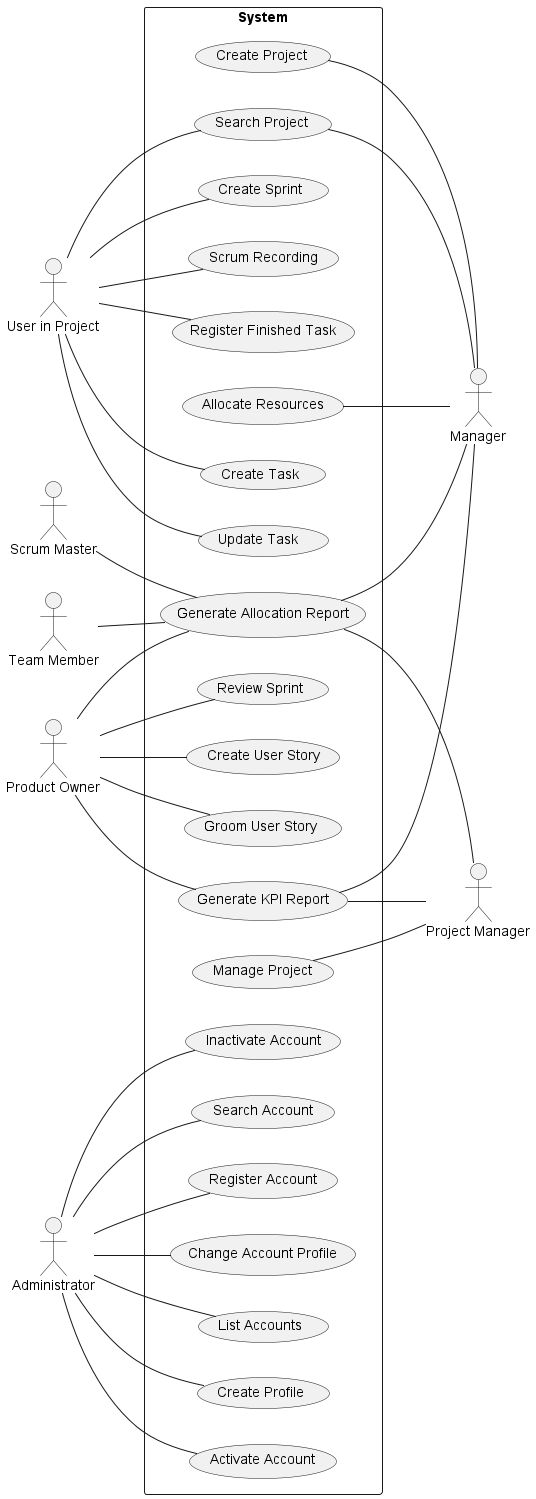

The diagram above was rendered by PlantUML. Its source (embedded in the PNG):
@startuml

left to right direction
actor "Scrum Master" as scrum
actor "User in Project" as usr
actor "Manager" as mg
actor "Product Owner" as po
actor "Team Member" as tm
actor "Project Manager" as pm
actor "Administrator" as admin

rectangle System {
  usecase "Create Project" as UC1
  usecase "Manage Project" as UC2
  usecase "Search Project" as UC3
  usecase "List Accounts" as UC4
  usecase "Create User Story" as UC5
  usecase "Groom User Story " as UC6
  usecase "Review Sprint" as UC7
  usecase "Create Task" as UC8
  usecase "Update Task " as UC9
  usecase "Allocate Resources" as UC10
  usecase "Generate Allocation Report" as UC11
  usecase "Generate KPI Report" as UC12
  usecase "Create Sprint" as UC13
  usecase "Scrum Recording" as UC14
  usecase "Search Account" as UC15
  usecase "Register Account" as UC16
  usecase "Change Account Profile" as UC17
  usecase "Create Profile" as UC18
  usecase "Activate Account" as UC19
  usecase "Inactivate Account" as UC20
  usecase "Register Finished Task" as UC21
}

UC1 -- mg
UC2 -- pm
UC3 -- mg
usr -- UC3
admin -- UC4
po -- UC5
po -- UC6
po -- UC7
usr -- UC8
usr -- UC9
UC10 -- mg
UC11 -- mg
UC11 -- pm
po -- UC11
scrum -- UC11
tm -- UC11
UC12 -- mg
UC12 -- pm
po -- UC12
usr -- UC13
usr -- UC14
admin -- UC15
admin -- UC16
admin -- UC17
admin -- UC18
admin -- UC19
admin -- UC20
usr -- UC21

@enduml